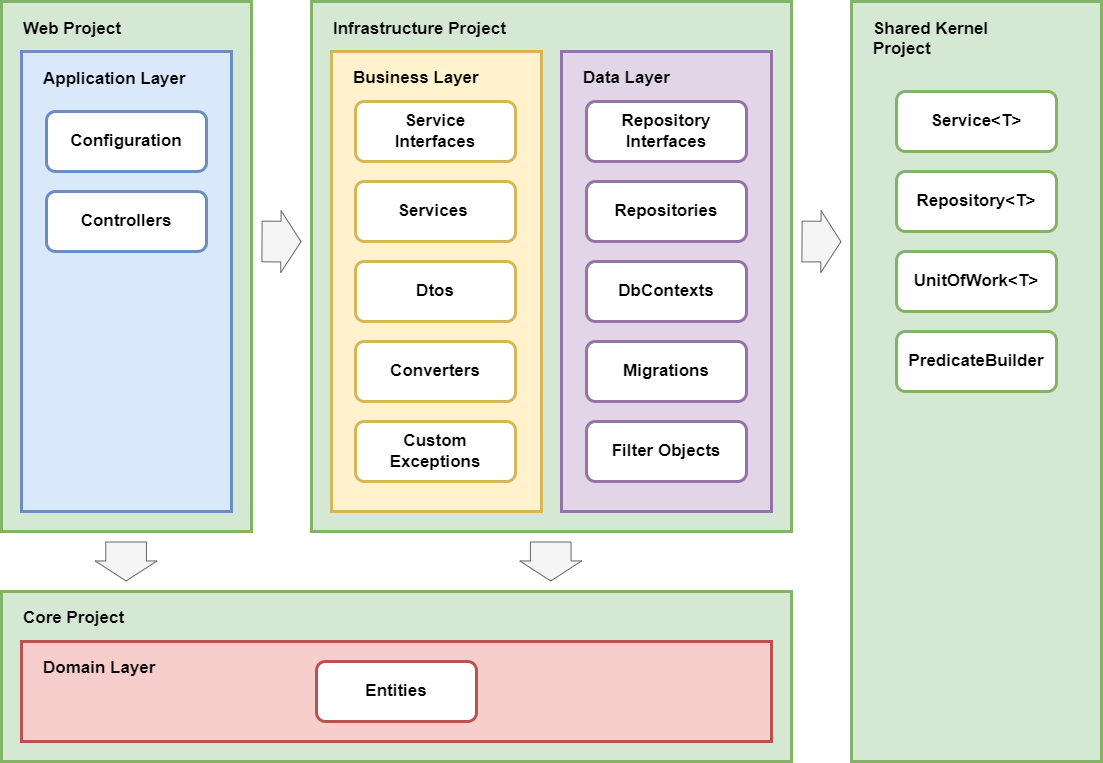

The diagram above was exported from draw.io. Its source (the exported page's mxGraphModel, read from the mxfile embedded in the PNG):
<mxGraphModel dx="2515" dy="2421" grid="1" gridSize="10" guides="1" tooltips="1" connect="1" arrows="1" fold="1" page="1" pageScale="1" pageWidth="827" pageHeight="1169" math="0" shadow="0">
  <root>
    <mxCell id="0" />
    <mxCell id="1" parent="0" />
    <mxCell id="2" value="Shared Kernel&#10;Project" style="group;fillColor=#d5e8d4;strokeColor=#82b366;container=0;spacingLeft=20;fontSize=17;align=left;verticalAlign=top;spacingTop=10;strokeWidth=3;fontStyle=1" vertex="1" connectable="0" parent="1">
      <mxGeometry x="1980" y="-580" width="250" height="760" as="geometry" />
    </mxCell>
    <mxCell id="3" value="Web Project" style="group;fillColor=#d5e8d4;strokeColor=#82b366;container=0;spacingLeft=20;fontSize=17;align=left;verticalAlign=top;spacingTop=10;strokeWidth=3;fontStyle=1" vertex="1" connectable="0" parent="1">
      <mxGeometry x="1130" y="-580" width="250" height="530" as="geometry" />
    </mxCell>
    <mxCell id="4" value="Application Layer" style="group;fillColor=#dae8fc;strokeColor=#6c8ebf;container=0;spacingLeft=20;fontSize=17;align=left;verticalAlign=top;spacingTop=10;strokeWidth=3;fontStyle=1" vertex="1" connectable="0" parent="1">
      <mxGeometry x="1150" y="-530" width="210" height="460" as="geometry" />
    </mxCell>
    <mxCell id="5" value="&lt;font style=&quot;font-size: 17px&quot;&gt;Core Project&lt;br&gt;&lt;/font&gt;" style="rounded=0;whiteSpace=wrap;html=1;fillColor=#d5e8d4;strokeColor=#82b366;align=left;spacingLeft=20;verticalAlign=top;spacingTop=10;strokeWidth=3;fontStyle=1" vertex="1" parent="1">
      <mxGeometry x="1130" y="10" width="790" height="170" as="geometry" />
    </mxCell>
    <mxCell id="6" value="Domain Layer" style="rounded=0;whiteSpace=wrap;html=1;fillColor=#f8cecc;strokeColor=#b85450;spacingLeft=20;fontSize=17;align=left;verticalAlign=top;spacingTop=10;strokeWidth=3;fontStyle=1" vertex="1" parent="1">
      <mxGeometry x="1150" y="60" width="750" height="100" as="geometry" />
    </mxCell>
    <mxCell id="7" value="Infrastructure Project" style="group;fillColor=#d5e8d4;strokeColor=#82b366;container=0;spacingLeft=20;fontSize=17;align=left;verticalAlign=top;spacingTop=10;strokeWidth=3;fontStyle=1;" vertex="1" connectable="0" parent="1">
      <mxGeometry x="1440" y="-580" width="480" height="530" as="geometry" />
    </mxCell>
    <mxCell id="8" value="&lt;span style=&quot;font-size: 17px&quot;&gt;Data Layer&lt;/span&gt;" style="rounded=0;whiteSpace=wrap;html=1;fillColor=#e1d5e7;strokeColor=#9673a6;align=left;spacingLeft=20;verticalAlign=top;spacingTop=10;strokeWidth=3;fontStyle=1" vertex="1" parent="1">
      <mxGeometry x="1690" y="-530" width="210" height="460" as="geometry" />
    </mxCell>
    <mxCell id="9" value="&lt;font style=&quot;font-size: 17px&quot;&gt;Business Layer&lt;/font&gt;" style="rounded=0;whiteSpace=wrap;html=1;fillColor=#fff2cc;strokeColor=#d6b656;align=left;spacingLeft=20;verticalAlign=top;spacingTop=10;strokeWidth=3;fontStyle=1" vertex="1" parent="1">
      <mxGeometry x="1460" y="-530" width="210" height="460" as="geometry" />
    </mxCell>
    <mxCell id="10" value="Configuration" style="rounded=1;whiteSpace=wrap;html=1;fontSize=17;align=center;fillColor=#fff;strokeColor=#6c8ebf;strokeWidth=3;fontStyle=1" vertex="1" parent="1">
      <mxGeometry x="1175" y="-470" width="160" height="60" as="geometry" />
    </mxCell>
    <mxCell id="11" value="Controllers" style="rounded=1;whiteSpace=wrap;html=1;fontSize=17;align=center;fillColor=#fff;strokeColor=#6c8ebf;strokeWidth=3;fontStyle=1" vertex="1" parent="1">
      <mxGeometry x="1175" y="-390" width="160" height="60" as="geometry" />
    </mxCell>
    <mxCell id="12" value="Repositories" style="rounded=1;whiteSpace=wrap;html=1;fontSize=17;align=center;fillColor=#FFFFFF;strokeColor=#9673a6;strokeWidth=3;fontStyle=1" vertex="1" parent="1">
      <mxGeometry x="1715" y="-400" width="160" height="60" as="geometry" />
    </mxCell>
    <mxCell id="13" value="Custom Exceptions" style="rounded=1;whiteSpace=wrap;html=1;fontSize=17;align=center;fillColor=#FFFFFF;strokeColor=#d6b656;strokeWidth=3;fontStyle=1" vertex="1" parent="1">
      <mxGeometry x="1484" y="-160" width="160" height="60" as="geometry" />
    </mxCell>
    <mxCell id="14" value="Entities" style="rounded=1;whiteSpace=wrap;html=1;fontSize=17;align=center;fillColor=#FFFFFF;strokeColor=#b85450;strokeWidth=3;fontStyle=1" vertex="1" parent="1">
      <mxGeometry x="1445" y="80" width="160" height="60" as="geometry" />
    </mxCell>
    <mxCell id="15" value="Service&lt;br&gt;Interfaces" style="rounded=1;whiteSpace=wrap;html=1;fontSize=17;align=center;fillColor=#FFFFFF;strokeColor=#d6b656;strokeWidth=3;fontStyle=1" vertex="1" parent="1">
      <mxGeometry x="1484" y="-480" width="160" height="60" as="geometry" />
    </mxCell>
    <mxCell id="16" value="DbContexts" style="rounded=1;whiteSpace=wrap;html=1;fontSize=17;align=center;fillColor=#fff;strokeColor=#9673a6;strokeWidth=3;fontStyle=1" vertex="1" parent="1">
      <mxGeometry x="1715" y="-320" width="160" height="60" as="geometry" />
    </mxCell>
    <mxCell id="17" value="Service&amp;lt;T&amp;gt;" style="rounded=1;whiteSpace=wrap;html=1;fontSize=17;align=center;fillColor=#FFFFFF;strokeColor=#82b366;strokeWidth=3;fontStyle=1" vertex="1" parent="1">
      <mxGeometry x="2025" y="-490" width="160" height="60" as="geometry" />
    </mxCell>
    <mxCell id="18" value="Repository&amp;lt;T&amp;gt;" style="rounded=1;whiteSpace=wrap;html=1;fontSize=17;align=center;fillColor=#FFFFFF;strokeColor=#82b366;strokeWidth=3;fontStyle=1" vertex="1" parent="1">
      <mxGeometry x="2025" y="-410" width="160" height="60" as="geometry" />
    </mxCell>
    <mxCell id="19" value="Services&amp;nbsp;" style="rounded=1;whiteSpace=wrap;html=1;fontSize=17;align=center;fillColor=#FFFFFF;strokeColor=#d6b656;strokeWidth=3;fontStyle=1" vertex="1" parent="1">
      <mxGeometry x="1484" y="-400" width="160" height="60" as="geometry" />
    </mxCell>
    <mxCell id="20" value="Converters" style="rounded=1;whiteSpace=wrap;html=1;fontSize=17;align=center;fillColor=#FFFFFF;strokeColor=#d6b656;strokeWidth=3;fontStyle=1" vertex="1" parent="1">
      <mxGeometry x="1484" y="-240" width="160" height="60" as="geometry" />
    </mxCell>
    <mxCell id="21" value="Dtos" style="rounded=1;whiteSpace=wrap;html=1;fontSize=17;align=center;fillColor=#FFFFFF;strokeColor=#d6b656;strokeWidth=3;fontStyle=1" vertex="1" parent="1">
      <mxGeometry x="1484" y="-320" width="160" height="60" as="geometry" />
    </mxCell>
    <mxCell id="22" value="Migrations" style="rounded=1;whiteSpace=wrap;html=1;fontSize=17;align=center;fillColor=#FFFFFF;strokeColor=#9673a6;strokeWidth=3;fontStyle=1" vertex="1" parent="1">
      <mxGeometry x="1715" y="-240" width="160" height="60" as="geometry" />
    </mxCell>
    <mxCell id="23" value="Repository&lt;br&gt;Interfaces" style="rounded=1;whiteSpace=wrap;html=1;fontSize=17;align=center;fillColor=#fff;strokeColor=#9673a6;strokeWidth=3;fontStyle=1" vertex="1" parent="1">
      <mxGeometry x="1715" y="-480" width="160" height="60" as="geometry" />
    </mxCell>
    <mxCell id="24" value="Filter Objects" style="rounded=1;whiteSpace=wrap;html=1;fontSize=17;align=center;fillColor=#fff;strokeColor=#9673a6;strokeWidth=3;fontStyle=1" vertex="1" parent="1">
      <mxGeometry x="1715" y="-160" width="160" height="60" as="geometry" />
    </mxCell>
    <mxCell id="25" value="PredicateBuilder" style="rounded=1;whiteSpace=wrap;html=1;fontSize=17;align=center;fillColor=#FFFFFF;strokeColor=#82b366;strokeWidth=3;fontStyle=1" vertex="1" parent="1">
      <mxGeometry x="2025" y="-250" width="160" height="60" as="geometry" />
    </mxCell>
    <mxCell id="26" value="UnitOfWork&amp;lt;T&amp;gt;" style="rounded=1;whiteSpace=wrap;html=1;fontSize=17;align=center;fillColor=#FFFFFF;strokeColor=#82b366;strokeWidth=3;fontStyle=1" vertex="1" parent="1">
      <mxGeometry x="2025" y="-330" width="160" height="60" as="geometry" />
    </mxCell>
    <mxCell id="27" value="" style="shape=flexArrow;endArrow=classic;html=1;rounded=0;width=40.689655172413794;endSize=6.357046979865771;fillColor=#f5f5f5;strokeColor=#666666;startWidth=20.17588521175654;endWidth=20.17588521175654;startSize=6.357046979865771;" edge="1" parent="1">
      <mxGeometry width="50" height="50" relative="1" as="geometry">
        <mxPoint x="1390" y="-339.9999999999991" as="sourcePoint" />
        <mxPoint x="1430" y="-339.77999999999975" as="targetPoint" />
      </mxGeometry>
    </mxCell>
    <mxCell id="28" value="" style="shape=flexArrow;endArrow=classic;html=1;rounded=0;width=40.689655172413794;endSize=6.357046979865771;fillColor=#f5f5f5;strokeColor=#666666;startWidth=20.17588521175654;endWidth=20.17588521175654;startSize=6.357046979865771;" edge="1" parent="1">
      <mxGeometry width="50" height="50" relative="1" as="geometry">
        <mxPoint x="1254.6000000000004" y="-40" as="sourcePoint" />
        <mxPoint x="1254.6000000000004" y="-0.009999999999763531" as="targetPoint" />
      </mxGeometry>
    </mxCell>
    <mxCell id="29" value="" style="shape=flexArrow;endArrow=classic;html=1;rounded=0;width=40.689655172413794;endSize=6.357046979865771;fillColor=#f5f5f5;strokeColor=#666666;startWidth=20.17588521175654;endWidth=20.17588521175654;startSize=6.357046979865771;" edge="1" parent="1">
      <mxGeometry width="50" height="50" relative="1" as="geometry">
        <mxPoint x="1679.2300000000005" y="-39.98999999999978" as="sourcePoint" />
        <mxPoint x="1679.2300000000005" y="4.547473508864641e-13" as="targetPoint" />
      </mxGeometry>
    </mxCell>
    <mxCell id="30" value="" style="shape=flexArrow;endArrow=classic;html=1;rounded=0;width=40.689655172413794;endSize=6.357046979865771;fillColor=#f5f5f5;strokeColor=#666666;startWidth=20.17588521175654;endWidth=20.17588521175654;startSize=6.357046979865771;" edge="1" parent="1">
      <mxGeometry width="50" height="50" relative="1" as="geometry">
        <mxPoint x="1930" y="-339.9999999999991" as="sourcePoint" />
        <mxPoint x="1970" y="-339.77999999999975" as="targetPoint" />
      </mxGeometry>
    </mxCell>
  </root>
</mxGraphModel>